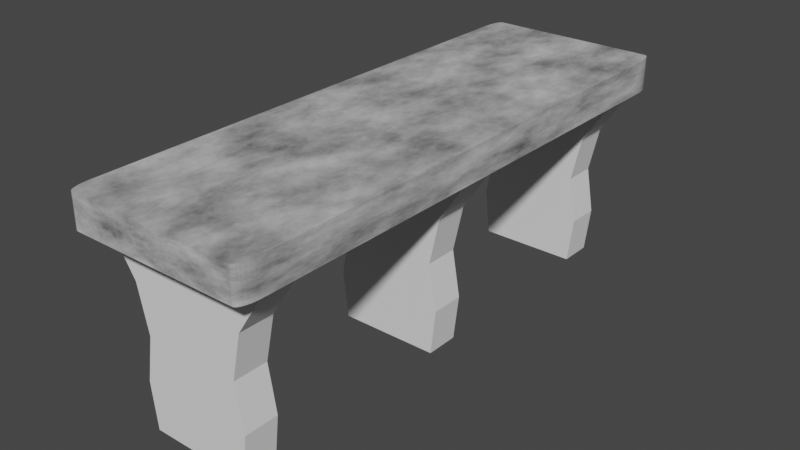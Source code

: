# Source: table1.blend  (saved by Blender 3.4.6; exported with 4.5.12 LTS)
import bpy
from mathutils import Matrix  # noqa: F401  (used for matrix-valued properties, if any)

bpy.ops.wm.read_factory_settings(use_empty=True)
scene = bpy.context.scene
scene.name = 'Scene'

# ---- collections
col_collection = bpy.data.collections.new('Collection'); scene.collection.children.link(col_collection)

# ---- images (referenced by path relative to the original .blend; pixels are not part of the script)
import os
ASSET_DIR = os.environ.get("B2B_ASSET_DIR", "")  # directory of the original .blend (textures are referenced by path, not embedded)
HERE = os.path.dirname(os.path.abspath(__file__))  # packed textures are extracted next to this script under _unpacked/

def load_image(name, relpath, width, height, colorspace="sRGB"):
    """Load a texture the original file referenced (path relative to the .blend, or extracted next to this script)."""
    p = next((c for c in (os.path.join(HERE, relpath), os.path.join(ASSET_DIR, relpath)) if relpath and os.path.exists(c)), "")
    if p:
        img = bpy.data.images.load(p, check_existing=True)
        img.name = name
    else:  # same state as the original file: an image datablock whose file is absent (Cycles renders it pink)
        img = bpy.data.images.new(name, width, height)
        img.source = "FILE"
        img.filepath = "//" + (relpath or name)
    img.colorspace_settings.name = colorspace
    return img
img_ceramic_table = load_image('Ceramic_Table', 'Ceramic_Table.png', 1024, 1024, 'sRGB')

# ---- materials (node trees are filled in below, after node groups)
mat_ceramic = bpy.data.materials.new('Ceramic')
mat_ceramic.alpha_threshold = 0.0
mat_ceramic.roughness = 0.5
mat_ceramic.line_color = (0.0, 0.0, 0.0, 1.0)

# ---- material node trees
mat_ceramic.use_nodes = True; mat_ceramic.node_tree.nodes.clear()
_N = mat_ceramic.node_tree.nodes; _L = mat_ceramic.node_tree.links
n0 = _N.new('ShaderNodeOutputMaterial'); n0.name = 'Material Output'; n0.location = (300, 300)
n1 = _N.new('ShaderNodeBsdfPrincipled'); n1.name = 'Principled BSDF'; n1.location = (10, 300)
n1.distribution = 'GGX'
n1.subsurface_method = 'RANDOM_WALK_SKIN'
n1.inputs[3].default_value = 1.45
n1.inputs[27].default_value = (0.0, 0.0, 0.0, 1.0)
n1.inputs[28].default_value = 1.0
n2 = _N.new('ShaderNodeTexNoise'); n2.name = 'Noise Texture'; n2.location = (-595, 187)
n2.inputs[2].default_value = 1.9
n2.inputs[3].default_value = 5.0
n2.inputs[4].default_value = 0.675
n3 = _N.new('ShaderNodeTexCoord'); n3.name = 'Texture Coordinate'; n3.location = (-1010, 167)
n4 = _N.new('ShaderNodeMapping'); n4.name = 'Mapping'; n4.location = (-822, 231)
n4.inputs[1].default_value = (1.7, 0.1, 0.0)
n4.inputs[3].default_value = (1.0, -1.8, -0.5)
n5 = _N.new('ShaderNodeValToRGB'); n5.name = 'ColorRamp'; n5.location = (-403, 211)
while len(n5.color_ramp.elements) > 1: n5.color_ramp.elements.remove(n5.color_ramp.elements[-1])
n5.color_ramp.elements[0].position = 0.1909; n5.color_ramp.elements[0].color = (0.0, 0.0, 0.0, 1.0)
_e = n5.color_ramp.elements.new(0.9409); _e.color = (1.0, 1.0, 1.0, 1.0)
n6 = _N.new('ShaderNodeTexImage'); n6.name = 'Image Texture'; n6.location = (-619, -241)
n6.image = img_ceramic_table
_L.new(n1.outputs[0], n0.inputs[0])
_L.new(n5.outputs[0], n1.inputs[0])
_L.new(n2.outputs[0], n5.inputs[0])
_L.new(n3.outputs[3], n4.inputs[0])
_L.new(n4.outputs[0], n2.inputs[0])
n0.is_active_output = True

# ---- world
world_world = bpy.data.worlds.new('World'); scene.world = world_world
world_world.use_nodes = True; world_world.node_tree.nodes.clear()
_N = world_world.node_tree.nodes; _L = world_world.node_tree.links
n0 = _N.new('ShaderNodeOutputWorld'); n0.name = 'World Output'; n0.location = (300, 300)
n1 = _N.new('ShaderNodeBackground'); n1.name = 'Background'; n1.location = (10, 300)
n1.inputs[0].default_value = (0.05088, 0.05088, 0.05088, 1.0)
_L.new(n1.outputs[0], n0.inputs[0])
n0.is_active_output = True
world_world.color = (0.05088, 0.05088, 0.05088)
world_world.use_sun_shadow = False
world_world.sun_shadow_jitter_overblur = 0.0

# ---- meshes
me_cube = bpy.data.meshes.new('Cube')
me_cube.from_pydata([(1.0, 0.9219, 1.0), (0.9219, 1.0, 1.0), (0.998, 0.9393, 1.0), (0.9923, 0.9558, 1.0), (0.983, 0.9706, 1.0), (0.9706, 0.983, 1.0), (0.9558, 0.9923, 1.0), (0.9393, 0.998, 1.0), (0.9219, 1.0, -1.0), (1.0, 0.9219, -1.0), (0.9393, 0.998, -1.0), (0.9558, 0.9923, -1.0), (0.9706, 0.983, -1.0), (0.983, 0.9706, -1.0), (0.9923, 0.9558, -1.0), (0.998, 0.9393, -1.0), (0.9219, -1.0, 1.0), (1.0, -0.9219, 1.0), (0.9393, -0.998, 1.0), (0.9558, -0.9923, 1.0), (0.9706, -0.983, 1.0), (0.983, -0.9706, 1.0), (0.9923, -0.9558, 1.0), (0.998, -0.9393, 1.0), (1.0, -0.9219, -1.0), (0.9219, -1.0, -1.0), (0.998, -0.9393, -1.0), (0.9923, -0.9558, -1.0), (0.983, -0.9706, -1.0), (0.9706, -0.983, -1.0), (0.9558, -0.9923, -1.0), (0.9393, -0.998, -1.0), (-0.9219, 1.0, 1.0), (-1.0, 0.9219, 1.0), (-0.9393, 0.998, 1.0), (-0.9558, 0.9923, 1.0), (-0.9706, 0.983, 1.0), (-0.983, 0.9706, 1.0), (-0.9923, 0.9558, 1.0), (-0.998, 0.9393, 1.0), (-1.0, 0.9219, -1.0), (-0.9219, 1.0, -1.0), (-0.998, 0.9393, -1.0), (-0.9923, 0.9558, -1.0), (-0.983, 0.9706, -1.0), (-0.9706, 0.983, -1.0), (-0.9558, 0.9923, -1.0), (-0.9393, 0.998, -1.0), (-1.0, -0.9219, 1.0), (-0.9219, -1.0, 1.0), (-0.998, -0.9393, 1.0), (-0.9923, -0.9558, 1.0), (-0.983, -0.9706, 1.0), (-0.9706, -0.983, 1.0), (-0.9558, -0.9923, 1.0), (-0.9393, -0.998, 1.0), (-0.9219, -1.0, -1.0), (-1.0, -0.9219, -1.0), (-0.9393, -0.998, -1.0), (-0.9558, -0.9923, -1.0), (-0.9706, -0.983, -1.0), (-0.983, -0.9706, -1.0), (-0.9923, -0.9558, -1.0), (-0.998, -0.9393, -1.0)], [], [(40, 42, 43, 44, 45, 46, 47, 41, 8, 10, 11, 12, 13, 14, 15, 9, 24, 26, 27, 28, 29, 30, 31, 25, 56, 58, 59, 60, 61, 62, 63, 57), (57, 48, 33, 40), (25, 16, 49, 56), (0, 2, 3, 4, 5, 6, 7, 1, 32, 34, 35, 36, 37, 38, 39, 33, 48, 50, 51, 52, 53, 54, 55, 49, 16, 18, 19, 20, 21, 22, 23, 17), (9, 0, 17, 24), (0, 9, 15, 2), (2, 15, 14, 3), (3, 14, 13, 4), (4, 13, 12, 5), (5, 12, 11, 6), (6, 11, 10, 7), (7, 10, 8, 1), (56, 49, 55, 58), (58, 55, 54, 59), (59, 54, 53, 60), (60, 53, 52, 61), (61, 52, 51, 62), (62, 51, 50, 63), (63, 50, 48, 57), (16, 25, 31, 18), (18, 31, 30, 19), (19, 30, 29, 20), (20, 29, 28, 21), (21, 28, 27, 22), (22, 27, 26, 23), (23, 26, 24, 17), (32, 41, 47, 34), (34, 47, 46, 35), (35, 46, 45, 36), (36, 45, 44, 37), (37, 44, 43, 38), (38, 43, 42, 39), (39, 42, 40, 33), (41, 32, 1, 8)])
_uv = me_cube.uv_layers.new(name='UVMap')
_uv.uv.foreach_set('vector', [0.02189, 0.6644, 0.01912, 0.6641, 0.0165, 0.6632, 0.01414, 0.6617, 0.01218, 0.6598, 0.0107, 0.6574, 0.009778, 0.6548, 0.009466, 0.652, 0.009466, 0.3588, 0.009778, 0.3561, 0.0107, 0.3534, 0.01218, 0.3511, 0.01414, 0.3491, 0.0165, 0.3476, 0.01912, 0.3467, 0.02189, 0.3464, 0.3151, 0.3464, 0.3178, 0.3467, 0.3204, 0.3476, 0.3228, 0.3491, 0.3248, 0.3511, 0.3263, 0.3534, 0.3272, 0.3561, 0.3275, 0.3588, 0.3275, 0.652, 0.3272, 0.6548, 0.3263, 0.6574, 0.3248, 0.6598, 0.3228, 0.6617, 0.3204, 0.6632, 0.3178, 0.6641, 0.3151, 0.6644, 0.6513, 0.3464, 0.6513, 0.6644, 0.3581, 0.6644, 0.3581, 0.3464, 0.6493, 0.009466, 0.6493, 0.3275, 0.3561, 0.3275, 0.3561, 0.009466, 0.02189, 0.3275, 0.01912, 0.3272, 0.0165, 0.3263, 0.01414, 0.3248, 0.01218, 0.3228, 0.0107, 0.3204, 0.009778, 0.3178, 0.009466, 0.3151, 0.009466, 0.02189, 0.009778, 0.01912, 0.0107, 0.0165, 0.01218, 0.01414, 0.01414, 0.01218, 0.0165, 0.0107, 0.01912, 0.009778, 0.02189, 0.009466, 0.3151, 0.009466, 0.3178, 0.009778, 0.3204, 0.0107, 0.3228, 0.01218, 0.3248, 0.01414, 0.3263, 0.0165, 0.3272, 0.01912, 0.3275, 0.02189, 0.3275, 0.3151, 0.3272, 0.3178, 0.3263, 0.3204, 0.3248, 0.3228, 0.3228, 0.3248, 0.3204, 0.3263, 0.3178, 0.3272, 0.3151, 0.3275, 0.9789, 0.3464, 0.9789, 0.6644, 0.6857, 0.6644, 0.6857, 0.3464, 0.9789, 0.6644, 0.9789, 0.3464, 0.9816, 0.3464, 0.9816, 0.6644, 0.9816, 0.6644, 0.9816, 0.3464, 0.9842, 0.3464, 0.9842, 0.6644, 0.9842, 0.6644, 0.9842, 0.3464, 0.9866, 0.3464, 0.9866, 0.6644, 0.6779, 0.3275, 0.6779, 0.009466, 0.6799, 0.009466, 0.6799, 0.3275, 0.6799, 0.3275, 0.6799, 0.009466, 0.6823, 0.009466, 0.6823, 0.3275, 0.6823, 0.3275, 0.6823, 0.009466, 0.6849, 0.009466, 0.6849, 0.3275, 0.6849, 0.3275, 0.6849, 0.009466, 0.6877, 0.009466, 0.6877, 0.3275, 0.3561, 0.009466, 0.3561, 0.3275, 0.3534, 0.3275, 0.3534, 0.009466, 0.3534, 0.009466, 0.3534, 0.3275, 0.3507, 0.3275, 0.3507, 0.009466, 0.3507, 0.009466, 0.3507, 0.3275, 0.3484, 0.3275, 0.3484, 0.009466, 0.3484, 0.009466, 0.3484, 0.3275, 0.3464, 0.3275, 0.3464, 0.009466, 0.659, 0.3464, 0.659, 0.6644, 0.6567, 0.6644, 0.6567, 0.3464, 0.6567, 0.3464, 0.6567, 0.6644, 0.654, 0.6644, 0.654, 0.3464, 0.654, 0.3464, 0.654, 0.6644, 0.6513, 0.6644, 0.6513, 0.3464, 0.6493, 0.3275, 0.6493, 0.009466, 0.6521, 0.009466, 0.6521, 0.3275, 0.6521, 0.3275, 0.6521, 0.009466, 0.6547, 0.009466, 0.6547, 0.3275, 0.6547, 0.3275, 0.6547, 0.009466, 0.657, 0.009466, 0.657, 0.3275, 0.657, 0.3275, 0.657, 0.009466, 0.659, 0.009466, 0.659, 0.3275, 0.6779, 0.6644, 0.6779, 0.3464, 0.6803, 0.3464, 0.6803, 0.6644, 0.6803, 0.6644, 0.6803, 0.3464, 0.6829, 0.3464, 0.6829, 0.6644, 0.6829, 0.6644, 0.6829, 0.3464, 0.6857, 0.3464, 0.6857, 0.6644, 0.9808, 0.3275, 0.9808, 0.009466, 0.9836, 0.009466, 0.9836, 0.3275, 0.9836, 0.3275, 0.9836, 0.009466, 0.9862, 0.009466, 0.9862, 0.3275, 0.9862, 0.3275, 0.9862, 0.009466, 0.9886, 0.009466, 0.9886, 0.3275, 0.9886, 0.3275, 0.9886, 0.009466, 0.9905, 0.009466, 0.9905, 0.3275, 0.3503, 0.6644, 0.3503, 0.3464, 0.3527, 0.3464, 0.3527, 0.6644, 0.3527, 0.6644, 0.3527, 0.3464, 0.3553, 0.3464, 0.3553, 0.6644, 0.3553, 0.6644, 0.3553, 0.3464, 0.3581, 0.3464, 0.3581, 0.6644, 0.9808, 0.009466, 0.9808, 0.3275, 0.6877, 0.3275, 0.6877, 0.009466])
me_cube.materials.append(mat_ceramic)
me_cube.use_mirror_vertex_groups = False
me_cube.update()
me_cube_005 = bpy.data.meshes.new('Cube.005')
me_cube_005.from_pydata([(-0.5764, -1.0, -1.0), (-1.0, -1.0, 1.0), (-0.5764, 1.0, -1.0), (-1.0, 1.0, 1.0), (0.5764, -1.0, -1.0), (1.0, -1.0, 1.0), (0.5764, 1.0, -1.0), (1.0, 1.0, 1.0), (-0.5451, -1.0, 0.0), (-0.5451, 1.0, 0.0), (0.5451, 1.0, 0.0), (0.5451, -1.0, 0.0), (-0.6593, -1.0, 0.5), (-0.6593, 1.0, 0.5), (0.6593, 1.0, 0.5), (0.6593, -1.0, 0.5), (-0.6365, 1.0, -0.5), (0.6365, 1.0, -0.5), (0.6365, -1.0, -0.5), (-0.6365, -1.0, -0.5)], [], [(12, 1, 3, 13), (13, 3, 7, 14), (14, 7, 5, 15), (15, 5, 1, 12), (2, 6, 4, 0), (7, 3, 1, 5), (18, 11, 8, 19), (17, 10, 11, 18), (16, 9, 10, 17), (19, 8, 9, 16), (11, 15, 12, 8), (10, 14, 15, 11), (9, 13, 14, 10), (8, 12, 13, 9), (0, 19, 16, 2), (2, 16, 17, 6), (6, 17, 18, 4), (4, 18, 19, 0)])
_uv = me_cube_005.uv_layers.new(name='UVMap')
_uv.uv.foreach_set('vector', [0.5625, 0.0, 0.625, 0.0, 0.625, 0.25, 0.5625, 0.25, 0.5625, 0.25, 0.625, 0.25, 0.625, 0.5, 0.5625, 0.5, 0.5625, 0.5, 0.625, 0.5, 0.625, 0.75, 0.5625, 0.75, 0.5625, 0.75, 0.625, 0.75, 0.625, 1.0, 0.5625, 1.0, 0.125, 0.5, 0.375, 0.5, 0.375, 0.75, 0.125, 0.75, 0.625, 0.5, 0.875, 0.5, 0.875, 0.75, 0.625, 0.75, 0.4375, 0.75, 0.5, 0.75, 0.5, 1.0, 0.4375, 1.0, 0.4375, 0.5, 0.5, 0.5, 0.5, 0.75, 0.4375, 0.75, 0.4375, 0.25, 0.5, 0.25, 0.5, 0.5, 0.4375, 0.5, 0.4375, 0.0, 0.5, 0.0, 0.5, 0.25, 0.4375, 0.25, 0.5, 0.75, 0.5625, 0.75, 0.5625, 1.0, 0.5, 1.0, 0.5, 0.5, 0.5625, 0.5, 0.5625, 0.75, 0.5, 0.75, 0.5, 0.25, 0.5625, 0.25, 0.5625, 0.5, 0.5, 0.5, 0.5, 0.0, 0.5625, 0.0, 0.5625, 0.25, 0.5, 0.25, 0.375, 0.0, 0.4375, 0.0, 0.4375, 0.25, 0.375, 0.25, 0.375, 0.25, 0.4375, 0.25, 0.4375, 0.5, 0.375, 0.5, 0.375, 0.5, 0.4375, 0.5, 0.4375, 0.75, 0.375, 0.75, 0.375, 0.75, 0.4375, 0.75, 0.4375, 1.0, 0.375, 1.0])
me_cube_005.materials.append(None)
me_cube_005.update()
me_cube_006 = bpy.data.meshes.new('Cube.006')
me_cube_006.from_pydata([(-0.5764, -1.0, -1.0), (-1.0, -1.0, 1.0), (-0.5764, 1.0, -1.0), (-1.0, 1.0, 1.0), (0.5764, -1.0, -1.0), (1.0, -1.0, 1.0), (0.5764, 1.0, -1.0), (1.0, 1.0, 1.0), (-0.5451, -1.0, 0.0), (-0.5451, 1.0, 0.0), (0.5451, 1.0, 0.0), (0.5451, -1.0, 0.0), (-0.6593, -1.0, 0.5), (-0.6593, 1.0, 0.5), (0.6593, 1.0, 0.5), (0.6593, -1.0, 0.5), (-0.6365, 1.0, -0.5), (0.6365, 1.0, -0.5), (0.6365, -1.0, -0.5), (-0.6365, -1.0, -0.5)], [], [(12, 1, 3, 13), (13, 3, 7, 14), (14, 7, 5, 15), (15, 5, 1, 12), (2, 6, 4, 0), (7, 3, 1, 5), (18, 11, 8, 19), (17, 10, 11, 18), (16, 9, 10, 17), (19, 8, 9, 16), (11, 15, 12, 8), (10, 14, 15, 11), (9, 13, 14, 10), (8, 12, 13, 9), (0, 19, 16, 2), (2, 16, 17, 6), (6, 17, 18, 4), (4, 18, 19, 0)])
_uv = me_cube_006.uv_layers.new(name='UVMap')
_uv.uv.foreach_set('vector', [0.5625, 0.0, 0.625, 0.0, 0.625, 0.25, 0.5625, 0.25, 0.5625, 0.25, 0.625, 0.25, 0.625, 0.5, 0.5625, 0.5, 0.5625, 0.5, 0.625, 0.5, 0.625, 0.75, 0.5625, 0.75, 0.5625, 0.75, 0.625, 0.75, 0.625, 1.0, 0.5625, 1.0, 0.125, 0.5, 0.375, 0.5, 0.375, 0.75, 0.125, 0.75, 0.625, 0.5, 0.875, 0.5, 0.875, 0.75, 0.625, 0.75, 0.4375, 0.75, 0.5, 0.75, 0.5, 1.0, 0.4375, 1.0, 0.4375, 0.5, 0.5, 0.5, 0.5, 0.75, 0.4375, 0.75, 0.4375, 0.25, 0.5, 0.25, 0.5, 0.5, 0.4375, 0.5, 0.4375, 0.0, 0.5, 0.0, 0.5, 0.25, 0.4375, 0.25, 0.5, 0.75, 0.5625, 0.75, 0.5625, 1.0, 0.5, 1.0, 0.5, 0.5, 0.5625, 0.5, 0.5625, 0.75, 0.5, 0.75, 0.5, 0.25, 0.5625, 0.25, 0.5625, 0.5, 0.5, 0.5, 0.5, 0.0, 0.5625, 0.0, 0.5625, 0.25, 0.5, 0.25, 0.375, 0.0, 0.4375, 0.0, 0.4375, 0.25, 0.375, 0.25, 0.375, 0.25, 0.4375, 0.25, 0.4375, 0.5, 0.375, 0.5, 0.375, 0.5, 0.4375, 0.5, 0.4375, 0.75, 0.375, 0.75, 0.375, 0.75, 0.4375, 0.75, 0.4375, 1.0, 0.375, 1.0])
me_cube_006.materials.append(None)
me_cube_006.update()
me_cube_007 = bpy.data.meshes.new('Cube.007')
me_cube_007.from_pydata([(-0.5764, -1.0, -1.0), (-1.0, -1.0, 1.0), (-0.5764, 1.0, -1.0), (-1.0, 1.0, 1.0), (0.5764, -1.0, -1.0), (1.0, -1.0, 1.0), (0.5764, 1.0, -1.0), (1.0, 1.0, 1.0), (-0.5451, -1.0, 0.0), (-0.5451, 1.0, 0.0), (0.5451, 1.0, 0.0), (0.5451, -1.0, 0.0), (-0.6593, -1.0, 0.5), (-0.6593, 1.0, 0.5), (0.6593, 1.0, 0.5), (0.6593, -1.0, 0.5), (-0.6365, 1.0, -0.5), (0.6365, 1.0, -0.5), (0.6365, -1.0, -0.5), (-0.6365, -1.0, -0.5)], [], [(12, 1, 3, 13), (13, 3, 7, 14), (14, 7, 5, 15), (15, 5, 1, 12), (2, 6, 4, 0), (7, 3, 1, 5), (18, 11, 8, 19), (17, 10, 11, 18), (16, 9, 10, 17), (19, 8, 9, 16), (11, 15, 12, 8), (10, 14, 15, 11), (9, 13, 14, 10), (8, 12, 13, 9), (0, 19, 16, 2), (2, 16, 17, 6), (6, 17, 18, 4), (4, 18, 19, 0)])
_uv = me_cube_007.uv_layers.new(name='UVMap')
_uv.uv.foreach_set('vector', [0.5625, 0.0, 0.625, 0.0, 0.625, 0.25, 0.5625, 0.25, 0.5625, 0.25, 0.625, 0.25, 0.625, 0.5, 0.5625, 0.5, 0.5625, 0.5, 0.625, 0.5, 0.625, 0.75, 0.5625, 0.75, 0.5625, 0.75, 0.625, 0.75, 0.625, 1.0, 0.5625, 1.0, 0.125, 0.5, 0.375, 0.5, 0.375, 0.75, 0.125, 0.75, 0.625, 0.5, 0.875, 0.5, 0.875, 0.75, 0.625, 0.75, 0.4375, 0.75, 0.5, 0.75, 0.5, 1.0, 0.4375, 1.0, 0.4375, 0.5, 0.5, 0.5, 0.5, 0.75, 0.4375, 0.75, 0.4375, 0.25, 0.5, 0.25, 0.5, 0.5, 0.4375, 0.5, 0.4375, 0.0, 0.5, 0.0, 0.5, 0.25, 0.4375, 0.25, 0.5, 0.75, 0.5625, 0.75, 0.5625, 1.0, 0.5, 1.0, 0.5, 0.5, 0.5625, 0.5, 0.5625, 0.75, 0.5, 0.75, 0.5, 0.25, 0.5625, 0.25, 0.5625, 0.5, 0.5, 0.5, 0.5, 0.0, 0.5625, 0.0, 0.5625, 0.25, 0.5, 0.25, 0.375, 0.0, 0.4375, 0.0, 0.4375, 0.25, 0.375, 0.25, 0.375, 0.25, 0.4375, 0.25, 0.4375, 0.5, 0.375, 0.5, 0.375, 0.5, 0.4375, 0.5, 0.4375, 0.75, 0.375, 0.75, 0.375, 0.75, 0.4375, 0.75, 0.4375, 1.0, 0.375, 1.0])
me_cube_007.materials.append(None)
me_cube_007.update()

# ---- objects
ob_cube = bpy.data.objects.new('Cube', me_cube)
ob_cube_005 = bpy.data.objects.new('Cube.005', me_cube_005)
ob_cube_001 = bpy.data.objects.new('Cube.001', me_cube_006)
ob_cube_002 = bpy.data.objects.new('Cube.002', me_cube_007)

# ---- transforms, parenting, visibility, modifiers, constraints
ob_cube.location = (0.0, 0.0, 1.169)
ob_cube.scale = (1.0, 2.988, 0.1785)
ob_cube.lock_rotations_4d = False
ob_cube.empty_display_type = 'ARROWS'
ob_cube.lineart.crease_threshold = 0.0
ob_cube_005.location = (0.0, 2.509, 0.0)
ob_cube_005.scale = (0.9506, 0.1857, 1.0)
ob_cube_001.location = (0.0, 0.0, 0.0)
ob_cube_001.scale = (0.9506, 0.1857, 1.0)
ob_cube_002.location = (0.0, -2.509, 0.0)
ob_cube_002.scale = (0.9506, 0.1857, 1.0)

# ---- collection membership
col_collection.objects.link(ob_cube)
col_collection.objects.link(ob_cube_005)
col_collection.objects.link(ob_cube_001)
col_collection.objects.link(ob_cube_002)

# ---- scene / render settings (as saved in the file)
scene.frame_start = 1; scene.frame_end = 250; scene.frame_set(1)
scene.render.engine = 'CYCLES'
scene.cycles.sampling_pattern = 'TABULATED_SOBOL'
scene.cycles.use_light_tree = False
scene.cycles.bake_type = 'DIFFUSE'
scene.view_settings.view_transform = 'Filmic'
bpy.context.view_layer.update()

# ---- added for rendering (the .blend has no active camera and no usable light): camera, sun
cam_auto = bpy.data.cameras.new('AutoCamera')
cam_auto.lens = 50.0
cam_auto.sensor_width = 36.0
cam_auto.clip_end = 1000.0
ob_auto_camera = bpy.data.objects.new('AutoCamera', cam_auto)
scene.collection.objects.link(ob_auto_camera)
ob_auto_camera.location = (6.22208, -7.4665, 5.15152)
ob_auto_camera.rotation_euler = (1.09748, -7.21219e-08, 0.694738)
scene.camera = ob_auto_camera
light_auto_sun = bpy.data.lights.new('AutoSun', 'SUN')
light_auto_sun.energy = 3.0
light_auto_sun.angle = 0.0523599
ob_auto_sun = bpy.data.objects.new('AutoSun', light_auto_sun)
scene.collection.objects.link(ob_auto_sun)
ob_auto_sun.rotation_euler = (0.872665, 0.174533, 0.523599)
bpy.context.view_layer.update()
